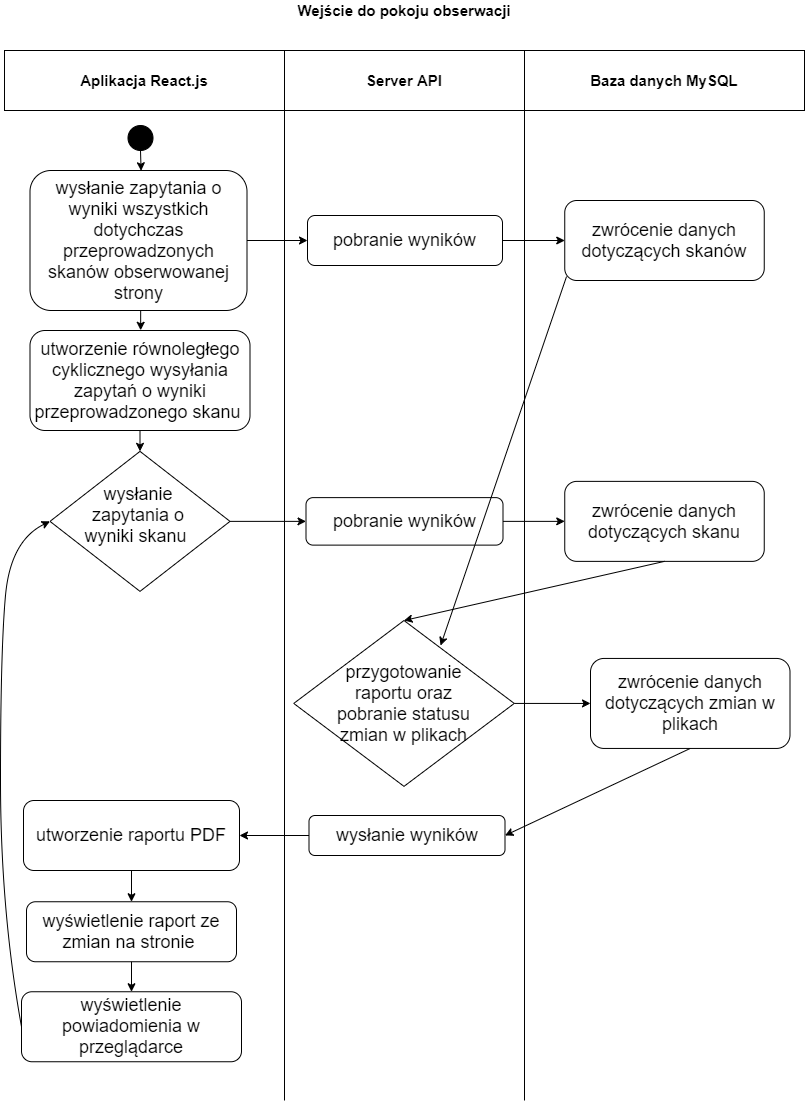

The diagram above was exported from draw.io. Its source (the exported page's mxGraphModel, read from the mxfile embedded in the PNG):
<mxGraphModel dx="1422" dy="794" grid="1" gridSize="10" guides="1" tooltips="1" connect="1" arrows="1" fold="1" page="1" pageScale="1" pageWidth="827" pageHeight="1169" math="0" shadow="0" extFonts="Permanent Marker^https://fonts.googleapis.com/css?family=Permanent+Marker">
  <root>
    <mxCell id="0" />
    <mxCell id="1" parent="0" />
    <mxCell id="VB8yxAm5zlvKcu1gnmQt-10" value="&lt;span style=&quot;font-size: 18px&quot;&gt;pobranie wyników&lt;/span&gt;" style="rounded=1;whiteSpace=wrap;html=1;fillColor=none;" parent="1" vertex="1">
      <mxGeometry x="317" y="235" width="195" height="50" as="geometry" />
    </mxCell>
    <mxCell id="VB8yxAm5zlvKcu1gnmQt-12" value="&lt;span style=&quot;font-size: 18px&quot;&gt;zwrócenie danych dotyczących zmian w plikach&lt;/span&gt;" style="rounded=1;whiteSpace=wrap;html=1;fillColor=none;" parent="1" vertex="1">
      <mxGeometry x="600" y="677.94" width="199.5" height="90" as="geometry" />
    </mxCell>
    <mxCell id="VB8yxAm5zlvKcu1gnmQt-18" value="&lt;b&gt;&lt;font style=&quot;font-size: 15px&quot;&gt;Wejście do pokoju obserwacji&lt;/font&gt;&lt;/b&gt;" style="text;html=1;strokeColor=none;fillColor=none;align=center;verticalAlign=middle;whiteSpace=wrap;rounded=0;" parent="1" vertex="1">
      <mxGeometry x="251" y="20" width="326" height="20" as="geometry" />
    </mxCell>
    <mxCell id="VB8yxAm5zlvKcu1gnmQt-27" value="" style="ellipse;whiteSpace=wrap;html=1;fillColor=#000000;" parent="1" vertex="1">
      <mxGeometry x="137.5" y="145" width="25" height="25" as="geometry" />
    </mxCell>
    <mxCell id="VB8yxAm5zlvKcu1gnmQt-29" value="" style="endArrow=classic;html=1;exitX=0.5;exitY=1;exitDx=0;exitDy=0;entryX=0.512;entryY=0.002;entryDx=0;entryDy=0;entryPerimeter=0;" parent="1" source="VB8yxAm5zlvKcu1gnmQt-27" target="fWDI86Efv7TE39ChP2KQ-5" edge="1">
      <mxGeometry width="50" height="50" relative="1" as="geometry">
        <mxPoint x="178.5" y="353" as="sourcePoint" />
        <mxPoint x="182" y="175" as="targetPoint" />
      </mxGeometry>
    </mxCell>
    <mxCell id="VB8yxAm5zlvKcu1gnmQt-30" value="" style="endArrow=classic;html=1;entryX=0;entryY=0.5;entryDx=0;entryDy=0;exitX=1;exitY=0.5;exitDx=0;exitDy=0;" parent="1" source="s9LN1qV9al1JBbkqjQt6-4" target="fWDI86Efv7TE39ChP2KQ-8" edge="1">
      <mxGeometry width="50" height="50" relative="1" as="geometry">
        <mxPoint x="240" y="545" as="sourcePoint" />
        <mxPoint x="308.5" y="363.46000000000004" as="targetPoint" />
      </mxGeometry>
    </mxCell>
    <mxCell id="VB8yxAm5zlvKcu1gnmQt-34" value="&lt;span style=&quot;font-size: 18px&quot;&gt;wyświetlenie raport ze zmian na stronie&amp;nbsp;&lt;/span&gt;" style="rounded=1;whiteSpace=wrap;html=1;fillColor=none;" parent="1" vertex="1">
      <mxGeometry x="36" y="921.25" width="210" height="60" as="geometry" />
    </mxCell>
    <mxCell id="VB8yxAm5zlvKcu1gnmQt-66" value="" style="endArrow=classic;html=1;fontSize=16;exitX=1;exitY=0.5;exitDx=0;exitDy=0;entryX=0;entryY=0.5;entryDx=0;entryDy=0;" parent="1" source="VB8yxAm5zlvKcu1gnmQt-10" target="fWDI86Efv7TE39ChP2KQ-11" edge="1">
      <mxGeometry width="50" height="50" relative="1" as="geometry">
        <mxPoint x="173" y="410" as="sourcePoint" />
        <mxPoint x="590" y="340" as="targetPoint" />
      </mxGeometry>
    </mxCell>
    <mxCell id="VB8yxAm5zlvKcu1gnmQt-69" value="" style="endArrow=none;html=1;fontSize=15;entryX=0;entryY=1;entryDx=0;entryDy=0;" parent="1" target="fWDI86Efv7TE39ChP2KQ-24" edge="1">
      <mxGeometry width="50" height="50" relative="1" as="geometry">
        <mxPoint x="534" y="1120" as="sourcePoint" />
        <mxPoint x="590" y="120" as="targetPoint" />
      </mxGeometry>
    </mxCell>
    <mxCell id="VB8yxAm5zlvKcu1gnmQt-70" value="" style="endArrow=none;html=1;fontSize=15;entryX=0;entryY=1;entryDx=0;entryDy=0;" parent="1" target="fWDI86Efv7TE39ChP2KQ-23" edge="1">
      <mxGeometry width="50" height="50" relative="1" as="geometry">
        <mxPoint x="294" y="1120" as="sourcePoint" />
        <mxPoint x="360" y="120" as="targetPoint" />
      </mxGeometry>
    </mxCell>
    <mxCell id="bJSeXjLP409uCPtUjZQt-3" value="" style="endArrow=classic;html=1;exitX=0.5;exitY=1;exitDx=0;exitDy=0;entryX=1;entryY=0.5;entryDx=0;entryDy=0;" parent="1" source="VB8yxAm5zlvKcu1gnmQt-12" target="fWDI86Efv7TE39ChP2KQ-31" edge="1">
      <mxGeometry width="50" height="50" relative="1" as="geometry">
        <mxPoint x="625.5" y="826.25" as="sourcePoint" />
        <mxPoint x="515.5" y="761.25" as="targetPoint" />
      </mxGeometry>
    </mxCell>
    <mxCell id="fWDI86Efv7TE39ChP2KQ-5" value="&lt;font style=&quot;font-size: 18px&quot;&gt;wysłanie zapytania o wyniki wszystkich dotychczas przeprowadzonych skanów obserwowanej strony&lt;/font&gt;" style="rounded=1;whiteSpace=wrap;html=1;fillColor=none;" parent="1" vertex="1">
      <mxGeometry x="39.5" y="190" width="217" height="140" as="geometry" />
    </mxCell>
    <mxCell id="fWDI86Efv7TE39ChP2KQ-6" value="&lt;font style=&quot;font-size: 18px&quot;&gt;utworzenie równoległego cyklicznego wysyłania zapytań o wyniki przeprowadzonego skanu&amp;nbsp;&lt;/font&gt;" style="rounded=1;whiteSpace=wrap;html=1;fillColor=none;" parent="1" vertex="1">
      <mxGeometry x="39.5" y="350" width="220" height="100" as="geometry" />
    </mxCell>
    <mxCell id="fWDI86Efv7TE39ChP2KQ-8" value="&lt;span style=&quot;font-size: 18px&quot;&gt;pobranie wyników&lt;/span&gt;" style="rounded=1;whiteSpace=wrap;html=1;fillColor=none;" parent="1" vertex="1">
      <mxGeometry x="315.5" y="517.12" width="197" height="47.5" as="geometry" />
    </mxCell>
    <mxCell id="fWDI86Efv7TE39ChP2KQ-11" value="&lt;span style=&quot;font-size: 18px&quot;&gt;zwrócenie danych dotyczących skanów&lt;/span&gt;" style="rounded=1;whiteSpace=wrap;html=1;fillColor=none;" parent="1" vertex="1">
      <mxGeometry x="574.25" y="220" width="199.5" height="80" as="geometry" />
    </mxCell>
    <mxCell id="fWDI86Efv7TE39ChP2KQ-12" value="&lt;span style=&quot;font-size: 18px&quot;&gt;wyświetlenie powiadomienia w przeglądarce&lt;/span&gt;" style="rounded=1;whiteSpace=wrap;html=1;fillColor=none;" parent="1" vertex="1">
      <mxGeometry x="31" y="1011.25" width="220" height="70" as="geometry" />
    </mxCell>
    <mxCell id="fWDI86Efv7TE39ChP2KQ-13" value="&lt;span style=&quot;font-size: 18px&quot;&gt;utworzenie raportu PDF&lt;/span&gt;" style="rounded=1;whiteSpace=wrap;html=1;fillColor=none;" parent="1" vertex="1">
      <mxGeometry x="33" y="820" width="216" height="70" as="geometry" />
    </mxCell>
    <mxCell id="fWDI86Efv7TE39ChP2KQ-18" value="" style="endArrow=classic;html=1;exitX=1;exitY=0.5;exitDx=0;exitDy=0;entryX=0;entryY=0.5;entryDx=0;entryDy=0;" parent="1" source="fWDI86Efv7TE39ChP2KQ-5" target="VB8yxAm5zlvKcu1gnmQt-10" edge="1">
      <mxGeometry width="50" height="50" relative="1" as="geometry">
        <mxPoint x="180" y="250" as="sourcePoint" />
        <mxPoint x="320" y="197" as="targetPoint" />
      </mxGeometry>
    </mxCell>
    <mxCell id="fWDI86Efv7TE39ChP2KQ-22" value="&lt;font size=&quot;1&quot;&gt;&lt;b style=&quot;font-size: 15px&quot;&gt;Aplikacja React.js&lt;/b&gt;&lt;/font&gt;" style="rounded=0;whiteSpace=wrap;html=1;fillColor=none;" parent="1" vertex="1">
      <mxGeometry x="14" y="70" width="280" height="60" as="geometry" />
    </mxCell>
    <mxCell id="fWDI86Efv7TE39ChP2KQ-23" value="&lt;font style=&quot;font-size: 15px&quot;&gt;&lt;b&gt;Server API&lt;/b&gt;&lt;/font&gt;" style="rounded=0;whiteSpace=wrap;html=1;fillColor=none;" parent="1" vertex="1">
      <mxGeometry x="294" y="70" width="240" height="60" as="geometry" />
    </mxCell>
    <mxCell id="fWDI86Efv7TE39ChP2KQ-24" value="&lt;b&gt;&lt;font style=&quot;font-size: 15px&quot;&gt;Baza danych MySQL&lt;/font&gt;&lt;/b&gt;" style="rounded=0;whiteSpace=wrap;html=1;fillColor=none;" parent="1" vertex="1">
      <mxGeometry x="534" y="70" width="280" height="60" as="geometry" />
    </mxCell>
    <mxCell id="fWDI86Efv7TE39ChP2KQ-26" value="" style="endArrow=classic;html=1;fontSize=16;exitX=1;exitY=0.5;exitDx=0;exitDy=0;entryX=0;entryY=0.5;entryDx=0;entryDy=0;" parent="1" source="fWDI86Efv7TE39ChP2KQ-8" target="fWDI86Efv7TE39ChP2KQ-29" edge="1">
      <mxGeometry width="50" height="50" relative="1" as="geometry">
        <mxPoint x="524.5000000000002" y="420" as="sourcePoint" />
        <mxPoint x="576" y="555" as="targetPoint" />
      </mxGeometry>
    </mxCell>
    <mxCell id="fWDI86Efv7TE39ChP2KQ-27" value="" style="endArrow=classic;html=1;exitX=0.009;exitY=0.95;exitDx=0;exitDy=0;exitPerimeter=0;entryX=0.666;entryY=0.151;entryDx=0;entryDy=0;entryPerimeter=0;" parent="1" source="fWDI86Efv7TE39ChP2KQ-11" target="s9LN1qV9al1JBbkqjQt6-7" edge="1">
      <mxGeometry width="50" height="50" relative="1" as="geometry">
        <mxPoint x="800" y="325" as="sourcePoint" />
        <mxPoint x="500" y="710" as="targetPoint" />
      </mxGeometry>
    </mxCell>
    <mxCell id="fWDI86Efv7TE39ChP2KQ-28" value="" style="endArrow=classic;html=1;exitX=1;exitY=0.5;exitDx=0;exitDy=0;entryX=0;entryY=0.5;entryDx=0;entryDy=0;" parent="1" source="s9LN1qV9al1JBbkqjQt6-7" target="VB8yxAm5zlvKcu1gnmQt-12" edge="1">
      <mxGeometry width="50" height="50" relative="1" as="geometry">
        <mxPoint x="522" y="655.875" as="sourcePoint" />
        <mxPoint x="562" y="720" as="targetPoint" />
      </mxGeometry>
    </mxCell>
    <mxCell id="fWDI86Efv7TE39ChP2KQ-29" value="&lt;span style=&quot;font-size: 18px&quot;&gt;zwrócenie danych dotyczących skanu&lt;/span&gt;" style="rounded=1;whiteSpace=wrap;html=1;fillColor=none;" parent="1" vertex="1">
      <mxGeometry x="574.25" y="500.87" width="199.5" height="80" as="geometry" />
    </mxCell>
    <mxCell id="fWDI86Efv7TE39ChP2KQ-30" value="" style="endArrow=classic;html=1;exitX=0.5;exitY=1;exitDx=0;exitDy=0;entryX=0.5;entryY=0;entryDx=0;entryDy=0;" parent="1" source="fWDI86Efv7TE39ChP2KQ-29" target="s9LN1qV9al1JBbkqjQt6-7" edge="1">
      <mxGeometry width="50" height="50" relative="1" as="geometry">
        <mxPoint x="589.816" y="590.48" as="sourcePoint" />
        <mxPoint x="521.1599999999999" y="639.5494999999999" as="targetPoint" />
      </mxGeometry>
    </mxCell>
    <mxCell id="fWDI86Efv7TE39ChP2KQ-31" value="&lt;span style=&quot;font-size: 18px&quot;&gt;wysłanie wyników&lt;/span&gt;" style="rounded=1;whiteSpace=wrap;html=1;fillColor=none;" parent="1" vertex="1">
      <mxGeometry x="318.5" y="835" width="196" height="40" as="geometry" />
    </mxCell>
    <mxCell id="fWDI86Efv7TE39ChP2KQ-33" value="" style="endArrow=classic;html=1;entryX=1;entryY=0.5;entryDx=0;entryDy=0;exitX=0;exitY=0.5;exitDx=0;exitDy=0;" parent="1" source="fWDI86Efv7TE39ChP2KQ-31" target="fWDI86Efv7TE39ChP2KQ-13" edge="1">
      <mxGeometry width="50" height="50" relative="1" as="geometry">
        <mxPoint x="349.5" y="843.75" as="sourcePoint" />
        <mxPoint x="399.5" y="793.75" as="targetPoint" />
      </mxGeometry>
    </mxCell>
    <mxCell id="fWDI86Efv7TE39ChP2KQ-34" value="" style="endArrow=classic;html=1;exitX=0.5;exitY=1;exitDx=0;exitDy=0;entryX=0.5;entryY=0;entryDx=0;entryDy=0;" parent="1" source="VB8yxAm5zlvKcu1gnmQt-34" target="fWDI86Efv7TE39ChP2KQ-12" edge="1">
      <mxGeometry width="50" height="50" relative="1" as="geometry">
        <mxPoint x="403.5" y="1001.25" as="sourcePoint" />
        <mxPoint x="453.5" y="951.25" as="targetPoint" />
      </mxGeometry>
    </mxCell>
    <mxCell id="fWDI86Efv7TE39ChP2KQ-39" value="" style="endArrow=classic;html=1;exitX=0.5;exitY=1;exitDx=0;exitDy=0;entryX=0.5;entryY=0;entryDx=0;entryDy=0;" parent="1" source="fWDI86Efv7TE39ChP2KQ-6" target="s9LN1qV9al1JBbkqjQt6-4" edge="1">
      <mxGeometry width="50" height="50" relative="1" as="geometry">
        <mxPoint x="130" y="520" as="sourcePoint" />
        <mxPoint x="140" y="470" as="targetPoint" />
      </mxGeometry>
    </mxCell>
    <mxCell id="fWDI86Efv7TE39ChP2KQ-41" value="" style="endArrow=classic;html=1;exitX=0.5;exitY=1;exitDx=0;exitDy=0;entryX=0.5;entryY=0;entryDx=0;entryDy=0;" parent="1" source="fWDI86Efv7TE39ChP2KQ-13" target="VB8yxAm5zlvKcu1gnmQt-34" edge="1">
      <mxGeometry width="50" height="50" relative="1" as="geometry">
        <mxPoint x="153" y="871.25" as="sourcePoint" />
        <mxPoint x="153.5" y="901.25" as="targetPoint" />
      </mxGeometry>
    </mxCell>
    <mxCell id="fWDI86Efv7TE39ChP2KQ-42" value="" style="curved=1;endArrow=classic;html=1;exitX=0;exitY=0.5;exitDx=0;exitDy=0;entryX=0;entryY=0.5;entryDx=0;entryDy=0;" parent="1" source="fWDI86Efv7TE39ChP2KQ-12" target="s9LN1qV9al1JBbkqjQt6-4" edge="1">
      <mxGeometry width="50" height="50" relative="1" as="geometry">
        <mxPoint x="30" y="660" as="sourcePoint" />
        <mxPoint x="40" y="545" as="targetPoint" />
        <Array as="points">
          <mxPoint x="10" y="930" />
          <mxPoint x="10" y="670" />
          <mxPoint x="20" y="560" />
        </Array>
      </mxGeometry>
    </mxCell>
    <mxCell id="BCw5e0is3Ch4jnDaIfE4-1" value="" style="endArrow=classic;html=1;exitX=0.51;exitY=1.003;exitDx=0;exitDy=0;exitPerimeter=0;entryX=0.503;entryY=-0.002;entryDx=0;entryDy=0;entryPerimeter=0;" parent="1" source="fWDI86Efv7TE39ChP2KQ-5" target="fWDI86Efv7TE39ChP2KQ-6" edge="1">
      <mxGeometry width="50" height="50" relative="1" as="geometry">
        <mxPoint x="160" y="180" as="sourcePoint" />
        <mxPoint x="150" y="340" as="targetPoint" />
      </mxGeometry>
    </mxCell>
    <mxCell id="s9LN1qV9al1JBbkqjQt6-2" value="&lt;span style=&quot;font-size: 18px&quot;&gt;przygotowanie raportu oraz pobranie statusu zmian w plikach&lt;/span&gt;" style="text;html=1;strokeColor=none;fillColor=none;align=center;verticalAlign=middle;whiteSpace=wrap;rounded=0;" parent="1" vertex="1">
      <mxGeometry x="328" y="688.81" width="171" height="68.25" as="geometry" />
    </mxCell>
    <mxCell id="s9LN1qV9al1JBbkqjQt6-3" value="&lt;span style=&quot;font-size: 18px&quot;&gt;wysłanie zapytania o wyniki skanu&amp;nbsp;&lt;/span&gt;" style="text;html=1;strokeColor=none;fillColor=none;align=center;verticalAlign=middle;whiteSpace=wrap;rounded=0;" parent="1" vertex="1">
      <mxGeometry x="78" y="510" width="140" height="50" as="geometry" />
    </mxCell>
    <mxCell id="s9LN1qV9al1JBbkqjQt6-4" value="" style="rhombus;whiteSpace=wrap;html=1;gradientColor=#ffffff;fillColor=none;" parent="1" vertex="1">
      <mxGeometry x="59.5" y="470.87" width="180" height="140" as="geometry" />
    </mxCell>
    <mxCell id="s9LN1qV9al1JBbkqjQt6-7" value="" style="rhombus;whiteSpace=wrap;html=1;gradientColor=#ffffff;fillColor=none;" parent="1" vertex="1">
      <mxGeometry x="303.25" y="640" width="220.5" height="165.87" as="geometry" />
    </mxCell>
  </root>
</mxGraphModel>